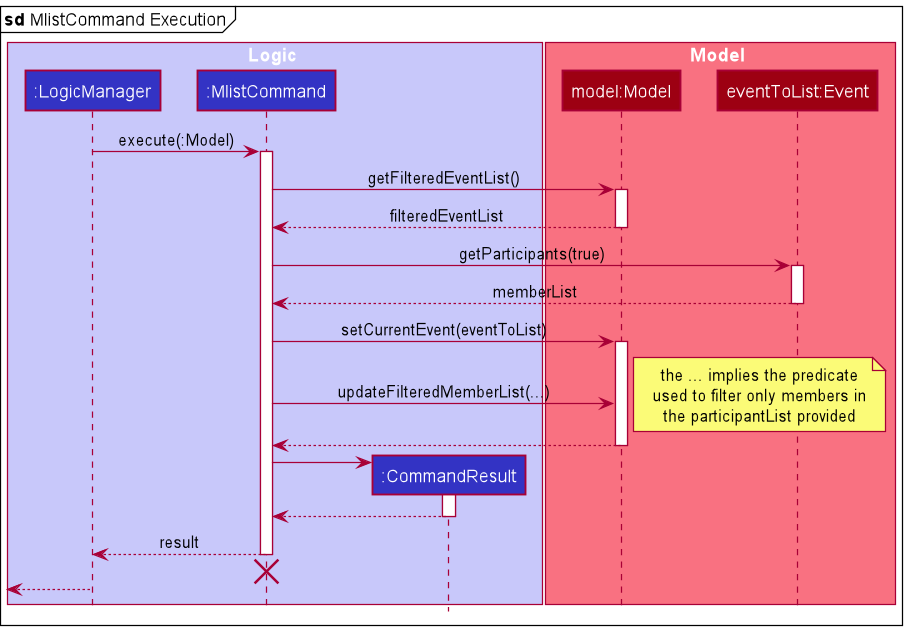

The diagram above was rendered by PlantUML. Its source (embedded in the PNG):
@startuml
!include style.puml
mainframe **sd** MlistCommand Execution

box Logic LOGIC_COLOR_T1
participant ":LogicManager" as LogicManager LOGIC_COLOR
participant ":MlistCommand" as MlistCommand LOGIC_COLOR
participant ":CommandResult" as CommandResult LOGIC_COLOR
end box

box Model MODEL_COLOR_T1
participant "model:Model" as Model MODEL_COLOR
participant "eventToList:Event" as Event MODEL_COLOR
end box

LogicManager -> MlistCommand : execute(:Model)
activate MlistCommand

MlistCommand -> Model : getFilteredEventList()
activate Model

Model --> MlistCommand : filteredEventList
deactivate Model

MlistCommand -> Event : getParticipants(true)
activate Event

Event --> MlistCommand : memberList
deactivate Event

MlistCommand -> Model : setCurrentEvent(eventToList)
activate Model

MlistCommand -> Model : updateFilteredMemberList(...)
note right
    the ... implies the predicate
    used to filter only members in
    the participantList provided
end note
Model --> MlistCommand
deactivate Model

create CommandResult
MlistCommand -> CommandResult
activate CommandResult

CommandResult --> MlistCommand
deactivate CommandResult

MlistCommand --> LogicManager : result
deactivate MlistCommand

MlistCommand -[hidden]-> LogicManager
destroy MlistCommand

[<--LogicManager
deactivate LogicManager
@enduml